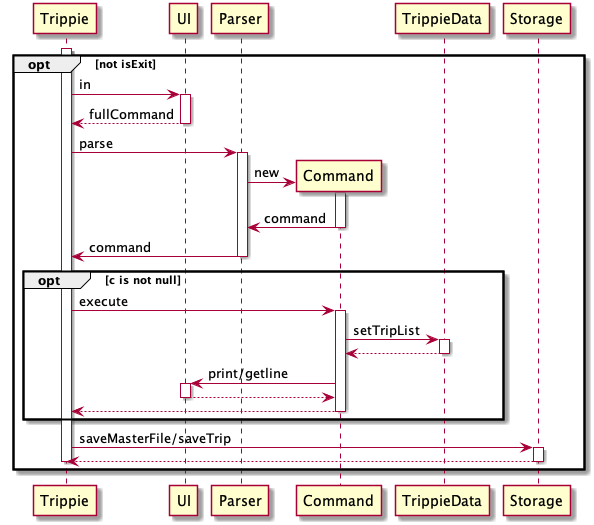

The diagram above was rendered by PlantUML. Its source (embedded in the PNG):
@startuml
activate Trippie

opt not isExit
    Trippie -> UI: in
    activate UI

    UI --> Trippie: fullCommand
    deactivate UI


    Trippie -> Parser: parse
    activate Parser

    create Command
    Parser -> Command: new
    activate Command
    Command -> Parser: command
    deactivate Command

    Parser -> Trippie: command
    deactivate Parser

    opt c is not null

        Trippie -> Command: execute
        activate Command

        Command -> TrippieData:setTripList
        activate TrippieData
        TrippieData --> Command
        deactivate TrippieData

        Command -> UI: print/getline
        activate UI
        UI --> Command
        deactivate UI

        Command --> Trippie
        deactivate Command

    end

    Trippie -> Storage:saveMasterFile/saveTrip
    activate Storage

    Storage --> Trippie
    deactivate Storage


    deactivate Trippie
end

@enduml